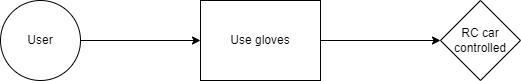

The diagram above was exported from draw.io. Its source (the exported page's mxGraphModel, read from the mxfile embedded in the PNG):
<mxGraphModel dx="1038" dy="579" grid="1" gridSize="10" guides="1" tooltips="1" connect="1" arrows="1" fold="1" page="1" pageScale="1" pageWidth="827" pageHeight="1169" math="0" shadow="0">
  <root>
    <mxCell id="WIyWlLk6GJQsqaUBKTNV-0" />
    <mxCell id="WIyWlLk6GJQsqaUBKTNV-1" parent="WIyWlLk6GJQsqaUBKTNV-0" />
    <mxCell id="fiXIBXk8I90bJn3_dIXW-5" style="edgeStyle=orthogonalEdgeStyle;rounded=0;orthogonalLoop=1;jettySize=auto;html=1;entryX=0;entryY=0.5;entryDx=0;entryDy=0;" parent="WIyWlLk6GJQsqaUBKTNV-1" source="fiXIBXk8I90bJn3_dIXW-2" target="fiXIBXk8I90bJn3_dIXW-3" edge="1">
      <mxGeometry relative="1" as="geometry" />
    </mxCell>
    <mxCell id="fiXIBXk8I90bJn3_dIXW-2" value="User" style="ellipse;whiteSpace=wrap;html=1;aspect=fixed;" parent="WIyWlLk6GJQsqaUBKTNV-1" vertex="1">
      <mxGeometry x="154" y="240" width="80" height="80" as="geometry" />
    </mxCell>
    <mxCell id="fiXIBXk8I90bJn3_dIXW-6" style="edgeStyle=orthogonalEdgeStyle;rounded=0;orthogonalLoop=1;jettySize=auto;html=1;exitX=1;exitY=0.5;exitDx=0;exitDy=0;entryX=0;entryY=0.5;entryDx=0;entryDy=0;" parent="WIyWlLk6GJQsqaUBKTNV-1" source="fiXIBXk8I90bJn3_dIXW-3" target="fiXIBXk8I90bJn3_dIXW-4" edge="1">
      <mxGeometry relative="1" as="geometry" />
    </mxCell>
    <mxCell id="fiXIBXk8I90bJn3_dIXW-3" value="Use gloves" style="rounded=0;whiteSpace=wrap;html=1;" parent="WIyWlLk6GJQsqaUBKTNV-1" vertex="1">
      <mxGeometry x="354" y="240" width="120" height="80" as="geometry" />
    </mxCell>
    <mxCell id="fiXIBXk8I90bJn3_dIXW-4" value="RC car controlled" style="rhombus;whiteSpace=wrap;html=1;" parent="WIyWlLk6GJQsqaUBKTNV-1" vertex="1">
      <mxGeometry x="594" y="240" width="80" height="80" as="geometry" />
    </mxCell>
  </root>
</mxGraphModel>